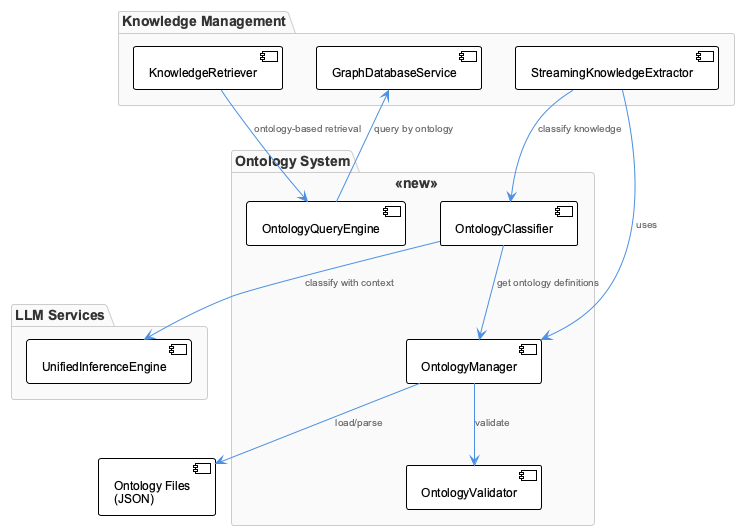

The diagram above was rendered by PlantUML. Its source (embedded in the PNG):
@startuml ontology-system-architecture
!include _standard-style.puml

package "Knowledge Management" {
  [StreamingKnowledgeExtractor] as Extractor
  [GraphDatabaseService] as GraphDB
  [KnowledgeRetriever] as Retriever
}

package "Ontology System" <<new>> {
  [OntologyManager] as Manager
  [OntologyValidator] as Validator
  [OntologyClassifier] as Classifier
  [OntologyQueryEngine] as QueryEngine
}

package "LLM Services" {
  [UnifiedInferenceEngine] as LLM
}

[Ontology Files\n(JSON)] as Files

Extractor --> Manager : uses
Extractor --> Classifier : classify knowledge
Manager --> Files : load/parse
Manager --> Validator : validate
Classifier --> LLM : classify with context
Classifier --> Manager : get ontology definitions
QueryEngine --> GraphDB : query by ontology
Retriever --> QueryEngine : ontology-based retrieval

@enduml